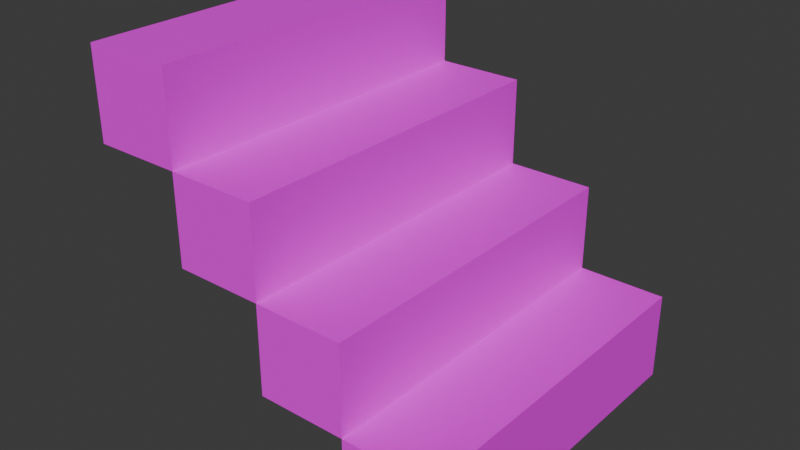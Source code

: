# Source: stairs.blend  (saved by Blender 4.5.87; exported with 4.5.12 LTS)
import bpy
from mathutils import Matrix  # noqa: F401  (used for matrix-valued properties, if any)

bpy.ops.wm.read_factory_settings(use_empty=True)
scene = bpy.context.scene
scene.name = 'Scene'

# ---- collections
col_collection = bpy.data.collections.new('Collection'); scene.collection.children.link(col_collection)

# ---- images (referenced by path relative to the original .blend; pixels are not part of the script)
import os
ASSET_DIR = os.environ.get("B2B_ASSET_DIR", "")  # directory of the original .blend (textures are referenced by path, not embedded)
HERE = os.path.dirname(os.path.abspath(__file__))  # packed textures are extracted next to this script under _unpacked/

def load_image(name, relpath, width, height, colorspace="sRGB"):
    """Load a texture the original file referenced (path relative to the .blend, or extracted next to this script)."""
    p = next((c for c in (os.path.join(HERE, relpath), os.path.join(ASSET_DIR, relpath)) if relpath and os.path.exists(c)), "")
    if p:
        img = bpy.data.images.load(p, check_existing=True)
        img.name = name
    else:  # same state as the original file: an image datablock whose file is absent (Cycles renders it pink)
        img = bpy.data.images.new(name, width, height)
        img.source = "FILE"
        img.filepath = "//" + (relpath or name)
    img.colorspace_settings.name = colorspace
    return img
img_object_atlas_0_png = load_image('object_atlas_0.png', 'object_atlas_0.png', 1024, 1024, 'sRGB')

# ---- materials (node trees are filled in below, after node groups)
mat_texture = bpy.data.materials.new('texture')

# ---- material node trees
mat_texture.use_nodes = True; mat_texture.node_tree.nodes.clear()
_N = mat_texture.node_tree.nodes; _L = mat_texture.node_tree.links
n0 = _N.new('ShaderNodeBsdfPrincipled'); n0.name = 'Principled BSDF'; n0.location = (-200, 100)
n1 = _N.new('ShaderNodeOutputMaterial'); n1.name = 'Material Output'; n1.location = (200, 100)
n2 = _N.new('ShaderNodeTexImage'); n2.name = 'Image Texture'; n2.location = (-490, 60)
n2.image = img_object_atlas_0_png
n2.interpolation = 'Closest'
_L.new(n0.outputs[0], n1.inputs[0])
_L.new(n2.outputs[0], n0.inputs[0])
n1.is_active_output = True

# ---- world
world_world = bpy.data.worlds.new('World'); scene.world = world_world
world_world.use_nodes = True; world_world.node_tree.nodes.clear()
_N = world_world.node_tree.nodes; _L = world_world.node_tree.links
n0 = _N.new('ShaderNodeOutputWorld'); n0.name = 'World Output'; n0.location = (200, 100)
n1 = _N.new('ShaderNodeBackground'); n1.name = 'Background'; n1.location = (-200, 100)
n1.inputs[0].default_value = (0.05088, 0.05088, 0.05088, 1.0)
_L.new(n1.outputs[0], n0.inputs[0])
n0.is_active_output = True
world_world.color = (0.05088, 0.05088, 0.05088)
world_world.sun_shadow_jitter_overblur = 0.0

# ---- meshes
me_cube_004 = bpy.data.meshes.new('Cube.004')
me_cube_004.from_pydata([(-0.5, -0.5, 0.5), (-0.5, 0.5, 0.5), (-0.25, 0.5, 0.5), (-0.25, -0.5, 0.5), (0.5, 0.5, -0.25), (0.5, -0.5, -0.25), (0.25, -0.5, 0.0), (0.25, -0.5, -0.25), (0.0, -0.5, 0.25), (0.0, -0.5, 0.0), (-0.25, -0.5, 0.25), (-0.25, 0.5, 0.25), (0.0, 0.5, 0.25), (0.0, 0.5, 0.0), (0.25, 0.5, 0.0), (0.25, 0.5, -0.25), (-0.5, -0.5, 0.25), (-0.5, 0.5, 0.25), (0.25, -0.5, -0.5), (0.25, 0.5, -0.5), (0.5, -0.5, -0.5), (0.5, 0.5, -0.5), (0.25, 0.5, -0.25), (0.25, -0.5, -0.25), (-0.25, -0.5, 0.25), (0.0, 0.5, -0.25), (0.0, -0.5, -0.25), (-0.25, 0.5, 0.25), (0.0, 0.5, 0.0), (0.0, -0.5, 0.0), (-0.25, 0.5, 0.0), (-0.25, -0.5, 0.0)], [], [(2, 1, 0, 3), (7, 5, 4, 15), (12, 11, 10, 8), (14, 13, 9, 6), (27, 24, 16, 17), (18, 19, 21, 20), (28, 29, 31, 30), (22, 23, 26, 25), (8, 29, 28, 12), (15, 19, 18, 7), (11, 30, 31, 10), (5, 20, 21, 4), (14, 22, 25, 13), (6, 23, 22, 14), (12, 28, 30, 11), (0, 16, 24, 3), (10, 31, 29, 8), (13, 25, 26, 9), (9, 26, 23, 6), (2, 27, 17, 1), (7, 18, 20, 5), (3, 24, 27, 2), (1, 17, 16, 0), (4, 21, 19, 15)])
_uv = me_cube_004.uv_layers.new(name='UVMap')
_uv.uv.foreach_set('vector', [0.0625, 0.9375, 0.0625, 0.9219, 0.0, 0.9219, 0.0, 0.9375, 0.0, 0.9219, 0.0, 0.9375, 0.0625, 0.9375, 0.0625, 0.9219, 0.0625, 0.9375, 0.0625, 0.9219, 0.0, 0.9219, 0.0, 0.9375, 0.0625, 0.9375, 0.0625, 0.9219, 0.0, 0.9219, 0.0, 0.9375, 0.0625, 0.9219, 0.0, 0.9219, 0.0, 0.9375, 0.0625, 0.9375, 0.0625, 0.9219, 0.0, 0.9219, 0.0, 0.9375, 0.0625, 0.9375, 0.0625, 0.9219, 0.0, 0.9219, 0.0, 0.9375, 0.0625, 0.9375, 0.0625, 0.9219, 0.0, 0.9219, 0.0, 0.9375, 0.0625, 0.9375, 0.0625, 0.9375, 0.0625, 0.9219, 0.0, 0.9219, 0.0, 0.9375, 0.0625, 0.9375, 0.0625, 0.9219, 0.0, 0.9219, 0.0, 0.9375, 0.0625, 0.9375, 0.0625, 0.9219, 0.0, 0.9219, 0.0, 0.9375, 0.0625, 0.9219, 0.0625, 0.9375, 0.0, 0.9375, 0.0, 0.9219, 0.04688, 0.9219, 0.0625, 0.9219, 0.0625, 0.9062, 0.04688, 0.9062, 0.0625, 0.9219, 0.0625, 0.9375, 0.0, 0.9375, 0.0, 0.9219, 0.04688, 0.9219, 0.0625, 0.9219, 0.0625, 0.9062, 0.04688, 0.9062, 0.04688, 0.9219, 0.0625, 0.9219, 0.0625, 0.9062, 0.04688, 0.9062, 0.04688, 0.9219, 0.0625, 0.9219, 0.0625, 0.9062, 0.04688, 0.9062, 0.0625, 0.9375, 0.0625, 0.9219, 0.0, 0.9219, 0.0, 0.9375, 0.04688, 0.9219, 0.0625, 0.9219, 0.0625, 0.9062, 0.04688, 0.9062, 0.04688, 0.9219, 0.0625, 0.9219, 0.0625, 0.9062, 0.04688, 0.9062, 0.04688, 0.9219, 0.0625, 0.9219, 0.0625, 0.9062, 0.04688, 0.9062, 0.0625, 0.9219, 0.0625, 0.9375, 0.0, 0.9375, 0.0, 0.9219, 0.0625, 0.9375, 0.0625, 0.9219, 0.0, 0.9219, 0.0, 0.9375, 0.04688, 0.9219, 0.0625, 0.9219, 0.0625, 0.9062, 0.04688, 0.9062])
me_cube_004.materials.append(mat_texture)
me_cube_004.update()

# ---- objects
ob_empty = bpy.data.objects.new('Empty', None)
ob_cube = bpy.data.objects.new('Cube', me_cube_004)

# ---- transforms, parenting, visibility, modifiers, constraints
ob_empty.location = (0.0, 0.0, 0.0)
ob_empty.scale = (0.5, 0.5, 0.5)
ob_empty.empty_display_type = 'CUBE'
ob_cube.location = (0.0, 0.0, 0.0)

# ---- collection membership
col_collection.objects.link(ob_empty)
col_collection.objects.link(ob_cube)

# ---- scene / render settings (as saved in the file)
scene.frame_start = 1; scene.frame_end = 250; scene.frame_set(1)
scene.render.engine = 'BLENDER_EEVEE_NEXT'
bpy.context.view_layer.update()

# ---- added for rendering (the .blend has no active camera and no usable light): camera, sun
cam_auto = bpy.data.cameras.new('AutoCamera')
cam_auto.lens = 50.0
cam_auto.sensor_width = 36.0
cam_auto.clip_end = 1000.0
ob_auto_camera = bpy.data.objects.new('AutoCamera', cam_auto)
scene.collection.objects.link(ob_auto_camera)
ob_auto_camera.location = (1.60254, -1.92304, 1.28203)
ob_auto_camera.rotation_euler = (1.09748, -7.21219e-08, 0.694738)
scene.camera = ob_auto_camera
light_auto_sun = bpy.data.lights.new('AutoSun', 'SUN')
light_auto_sun.energy = 3.0
light_auto_sun.angle = 0.0523599
ob_auto_sun = bpy.data.objects.new('AutoSun', light_auto_sun)
scene.collection.objects.link(ob_auto_sun)
ob_auto_sun.rotation_euler = (0.872665, 0.174533, 0.523599)
bpy.context.view_layer.update()
